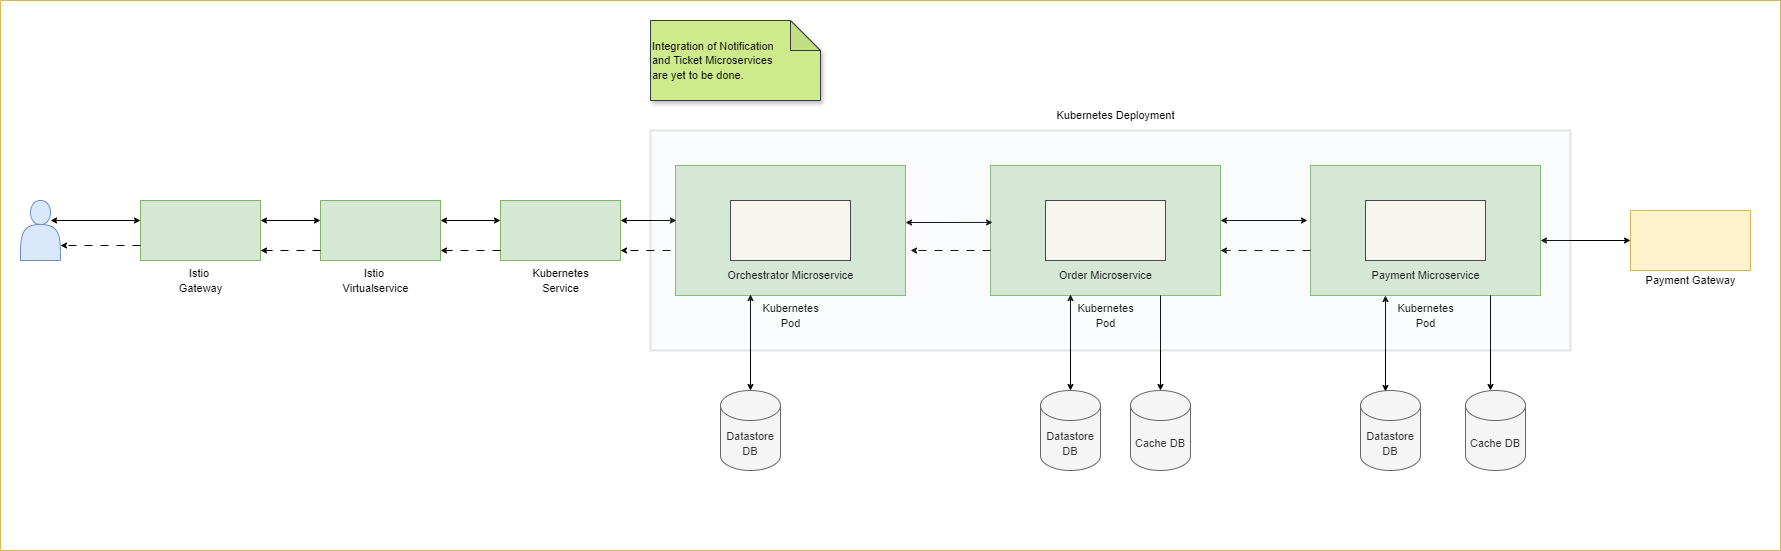

The diagram above was exported from draw.io. Its source (the exported page's mxGraphModel, read from the mxfile embedded in the PNG):
<mxGraphModel dx="1970" dy="532" grid="1" gridSize="10" guides="1" tooltips="1" connect="1" arrows="1" fold="1" page="1" pageScale="1" pageWidth="850" pageHeight="1100" math="0" shadow="0">
  <root>
    <mxCell id="0" />
    <mxCell id="1" parent="0" />
    <mxCell id="S13JrDREGMHEx62eS-UJ-2" value="" style="swimlane;startSize=0;fillColor=#fff2cc;strokeColor=#d6b656;swimlaneFillColor=none;glass=0;" parent="1" vertex="1">
      <mxGeometry x="-100" y="10" width="1780" height="550" as="geometry" />
    </mxCell>
    <mxCell id="S13JrDREGMHEx62eS-UJ-1" value="" style="shape=actor;whiteSpace=wrap;html=1;fillColor=#dae8fc;strokeColor=#6c8ebf;" parent="S13JrDREGMHEx62eS-UJ-2" vertex="1">
      <mxGeometry x="20" y="200" width="40" height="60" as="geometry" />
    </mxCell>
    <mxCell id="S13JrDREGMHEx62eS-UJ-3" value="" style="verticalLabelPosition=bottom;verticalAlign=top;html=1;shape=mxgraph.basic.rect;fillColor2=none;strokeWidth=1;size=20;indent=5;fillColor=#d5e8d4;strokeColor=#82b366;" parent="S13JrDREGMHEx62eS-UJ-2" vertex="1">
      <mxGeometry x="140" y="200" width="120" height="60" as="geometry" />
    </mxCell>
    <mxCell id="S13JrDREGMHEx62eS-UJ-5" value="" style="verticalLabelPosition=bottom;verticalAlign=top;html=1;shape=mxgraph.basic.rect;fillColor2=none;strokeWidth=1;size=20;indent=5;fillColor=#d5e8d4;strokeColor=#82b366;" parent="S13JrDREGMHEx62eS-UJ-2" vertex="1">
      <mxGeometry x="320" y="200" width="120" height="60" as="geometry" />
    </mxCell>
    <mxCell id="S13JrDREGMHEx62eS-UJ-4" value="&lt;font style=&quot;font-size: 11px;&quot;&gt;Istio&amp;nbsp;&lt;/font&gt;&lt;div&gt;&lt;font style=&quot;font-size: 11px;&quot;&gt;Gateway&lt;/font&gt;&lt;/div&gt;" style="text;html=1;align=center;verticalAlign=middle;resizable=0;points=[];autosize=1;strokeColor=none;fillColor=none;" parent="S13JrDREGMHEx62eS-UJ-2" vertex="1">
      <mxGeometry x="165" y="260" width="70" height="40" as="geometry" />
    </mxCell>
    <mxCell id="S13JrDREGMHEx62eS-UJ-6" value="&lt;font style=&quot;font-size: 11px;&quot;&gt;Istio&amp;nbsp;&lt;/font&gt;&lt;div&gt;&lt;span style=&quot;font-size: 11px;&quot;&gt;Virtualservice&lt;/span&gt;&lt;/div&gt;" style="text;html=1;align=center;verticalAlign=middle;resizable=0;points=[];autosize=1;strokeColor=none;fillColor=none;" parent="S13JrDREGMHEx62eS-UJ-2" vertex="1">
      <mxGeometry x="330" y="260" width="90" height="40" as="geometry" />
    </mxCell>
    <mxCell id="S13JrDREGMHEx62eS-UJ-7" value="" style="verticalLabelPosition=bottom;verticalAlign=top;html=1;shape=mxgraph.basic.rect;fillColor2=none;strokeWidth=1;size=20;indent=5;fillColor=#d5e8d4;strokeColor=#82b366;" parent="S13JrDREGMHEx62eS-UJ-2" vertex="1">
      <mxGeometry x="500" y="200" width="120" height="60" as="geometry" />
    </mxCell>
    <mxCell id="S13JrDREGMHEx62eS-UJ-8" value="&lt;span style=&quot;font-size: 11px;&quot;&gt;Kubernetes&lt;/span&gt;&lt;div&gt;&lt;span style=&quot;font-size: 11px;&quot;&gt;Service&lt;/span&gt;&lt;/div&gt;" style="text;html=1;align=center;verticalAlign=middle;resizable=0;points=[];autosize=1;strokeColor=none;fillColor=none;" parent="S13JrDREGMHEx62eS-UJ-2" vertex="1">
      <mxGeometry x="520" y="260" width="80" height="40" as="geometry" />
    </mxCell>
    <mxCell id="S13JrDREGMHEx62eS-UJ-10" value="" style="verticalLabelPosition=bottom;verticalAlign=top;html=1;shape=mxgraph.basic.rect;fillColor2=none;strokeWidth=1;size=20;indent=5;fillColor=#d5e8d4;strokeColor=#82b366;" parent="S13JrDREGMHEx62eS-UJ-2" vertex="1">
      <mxGeometry x="675" y="165" width="230" height="130" as="geometry" />
    </mxCell>
    <mxCell id="S13JrDREGMHEx62eS-UJ-11" value="&lt;span style=&quot;font-size: 11px;&quot;&gt;Kubernetes&lt;/span&gt;&lt;div&gt;&lt;span style=&quot;font-size: 11px;&quot;&gt;Pod&lt;/span&gt;&lt;/div&gt;" style="text;html=1;align=center;verticalAlign=middle;resizable=0;points=[];autosize=1;strokeColor=none;fillColor=none;" parent="S13JrDREGMHEx62eS-UJ-2" vertex="1">
      <mxGeometry x="750" y="295" width="80" height="40" as="geometry" />
    </mxCell>
    <mxCell id="S13JrDREGMHEx62eS-UJ-12" value="" style="verticalLabelPosition=bottom;verticalAlign=top;html=1;shape=mxgraph.basic.rect;fillColor2=none;strokeWidth=1;size=20;indent=5;fillColor=#f9f7ed;strokeColor=#36393d;" parent="S13JrDREGMHEx62eS-UJ-2" vertex="1">
      <mxGeometry x="730" y="200" width="120" height="60" as="geometry" />
    </mxCell>
    <mxCell id="S13JrDREGMHEx62eS-UJ-13" value="&lt;span style=&quot;font-size: 11px;&quot;&gt;Orchestrator Microservice&lt;/span&gt;" style="text;html=1;align=center;verticalAlign=middle;resizable=0;points=[];autosize=1;strokeColor=none;fillColor=none;" parent="S13JrDREGMHEx62eS-UJ-2" vertex="1">
      <mxGeometry x="715" y="260" width="150" height="30" as="geometry" />
    </mxCell>
    <mxCell id="S13JrDREGMHEx62eS-UJ-14" value="" style="verticalLabelPosition=bottom;verticalAlign=top;html=1;shape=mxgraph.basic.rect;fillColor2=none;strokeWidth=1;size=20;indent=5;fillColor=#d5e8d4;strokeColor=#82b366;" parent="S13JrDREGMHEx62eS-UJ-2" vertex="1">
      <mxGeometry x="990" y="165" width="230" height="130" as="geometry" />
    </mxCell>
    <mxCell id="S13JrDREGMHEx62eS-UJ-15" value="" style="verticalLabelPosition=bottom;verticalAlign=top;html=1;shape=mxgraph.basic.rect;fillColor2=none;strokeWidth=1;size=20;indent=5;fillColor=#f9f7ed;strokeColor=#36393d;" parent="S13JrDREGMHEx62eS-UJ-2" vertex="1">
      <mxGeometry x="1045" y="200" width="120" height="60" as="geometry" />
    </mxCell>
    <mxCell id="S13JrDREGMHEx62eS-UJ-16" value="&lt;span style=&quot;font-size: 11px;&quot;&gt;Order Microservice&lt;/span&gt;" style="text;html=1;align=center;verticalAlign=middle;resizable=0;points=[];autosize=1;strokeColor=none;fillColor=none;" parent="S13JrDREGMHEx62eS-UJ-2" vertex="1">
      <mxGeometry x="1045" y="260" width="120" height="30" as="geometry" />
    </mxCell>
    <mxCell id="S13JrDREGMHEx62eS-UJ-18" value="&lt;span style=&quot;font-size: 11px;&quot;&gt;Kubernetes&lt;/span&gt;&lt;div&gt;&lt;span style=&quot;font-size: 11px;&quot;&gt;Pod&lt;/span&gt;&lt;/div&gt;" style="text;html=1;align=center;verticalAlign=middle;resizable=0;points=[];autosize=1;strokeColor=none;fillColor=none;" parent="S13JrDREGMHEx62eS-UJ-2" vertex="1">
      <mxGeometry x="1065" y="295" width="80" height="40" as="geometry" />
    </mxCell>
    <mxCell id="S13JrDREGMHEx62eS-UJ-19" value="" style="verticalLabelPosition=bottom;verticalAlign=top;html=1;shape=mxgraph.basic.rect;fillColor2=none;strokeWidth=1;size=20;indent=5;fillColor=#d5e8d4;strokeColor=#82b366;" parent="S13JrDREGMHEx62eS-UJ-2" vertex="1">
      <mxGeometry x="1310" y="165" width="230" height="130" as="geometry" />
    </mxCell>
    <mxCell id="S13JrDREGMHEx62eS-UJ-20" value="" style="verticalLabelPosition=bottom;verticalAlign=top;html=1;shape=mxgraph.basic.rect;fillColor2=none;strokeWidth=1;size=20;indent=5;fillColor=#f9f7ed;strokeColor=#36393d;" parent="S13JrDREGMHEx62eS-UJ-2" vertex="1">
      <mxGeometry x="1365" y="200" width="120" height="60" as="geometry" />
    </mxCell>
    <mxCell id="S13JrDREGMHEx62eS-UJ-21" value="&lt;span style=&quot;font-size: 11px;&quot;&gt;Payment Microservice&lt;/span&gt;" style="text;html=1;align=center;verticalAlign=middle;resizable=0;points=[];autosize=1;strokeColor=none;fillColor=none;" parent="S13JrDREGMHEx62eS-UJ-2" vertex="1">
      <mxGeometry x="1360" y="260" width="130" height="30" as="geometry" />
    </mxCell>
    <mxCell id="S13JrDREGMHEx62eS-UJ-22" value="&lt;span style=&quot;font-size: 11px;&quot;&gt;Kubernetes&lt;/span&gt;&lt;div&gt;&lt;span style=&quot;font-size: 11px;&quot;&gt;Pod&lt;/span&gt;&lt;/div&gt;" style="text;html=1;align=center;verticalAlign=middle;resizable=0;points=[];autosize=1;strokeColor=none;fillColor=none;" parent="S13JrDREGMHEx62eS-UJ-2" vertex="1">
      <mxGeometry x="1385" y="295" width="80" height="40" as="geometry" />
    </mxCell>
    <mxCell id="S13JrDREGMHEx62eS-UJ-23" value="&lt;font style=&quot;font-size: 11px;&quot;&gt;Datastore DB&lt;/font&gt;" style="shape=cylinder3;whiteSpace=wrap;html=1;boundedLbl=1;backgroundOutline=1;size=15;fillColor=#f5f5f5;fontColor=#333333;strokeColor=#666666;" parent="S13JrDREGMHEx62eS-UJ-2" vertex="1">
      <mxGeometry x="720" y="390" width="60" height="80" as="geometry" />
    </mxCell>
    <mxCell id="S13JrDREGMHEx62eS-UJ-25" value="&lt;font style=&quot;font-size: 11px;&quot;&gt;Datastore DB&lt;/font&gt;" style="shape=cylinder3;whiteSpace=wrap;html=1;boundedLbl=1;backgroundOutline=1;size=15;fillColor=#f5f5f5;fontColor=#333333;strokeColor=#666666;" parent="S13JrDREGMHEx62eS-UJ-2" vertex="1">
      <mxGeometry x="1360" y="390" width="60" height="80" as="geometry" />
    </mxCell>
    <mxCell id="S13JrDREGMHEx62eS-UJ-24" value="&lt;font style=&quot;font-size: 11px;&quot;&gt;Datastore DB&lt;/font&gt;" style="shape=cylinder3;whiteSpace=wrap;html=1;boundedLbl=1;backgroundOutline=1;size=15;fillColor=#f5f5f5;fontColor=#333333;strokeColor=#666666;" parent="S13JrDREGMHEx62eS-UJ-2" vertex="1">
      <mxGeometry x="1040" y="390" width="60" height="80" as="geometry" />
    </mxCell>
    <mxCell id="S13JrDREGMHEx62eS-UJ-28" value="" style="endArrow=classic;startArrow=classic;html=1;rounded=0;endSize=4;startSize=4;" parent="S13JrDREGMHEx62eS-UJ-2" edge="1">
      <mxGeometry width="50" height="50" relative="1" as="geometry">
        <mxPoint x="50" y="220" as="sourcePoint" />
        <mxPoint x="140" y="220" as="targetPoint" />
      </mxGeometry>
    </mxCell>
    <mxCell id="S13JrDREGMHEx62eS-UJ-29" value="" style="endArrow=classic;startArrow=classic;html=1;rounded=0;endSize=4;startSize=4;" parent="S13JrDREGMHEx62eS-UJ-2" edge="1">
      <mxGeometry width="50" height="50" relative="1" as="geometry">
        <mxPoint x="260" y="220" as="sourcePoint" />
        <mxPoint x="320" y="220" as="targetPoint" />
      </mxGeometry>
    </mxCell>
    <mxCell id="S13JrDREGMHEx62eS-UJ-30" value="" style="endArrow=classic;startArrow=classic;html=1;rounded=0;startSize=4;endSize=4;" parent="S13JrDREGMHEx62eS-UJ-2" edge="1">
      <mxGeometry width="50" height="50" relative="1" as="geometry">
        <mxPoint x="440" y="220" as="sourcePoint" />
        <mxPoint x="500" y="220" as="targetPoint" />
      </mxGeometry>
    </mxCell>
    <mxCell id="S13JrDREGMHEx62eS-UJ-33" value="" style="endArrow=classic;html=1;rounded=0;dashed=1;dashPattern=8 8;endSize=4;strokeWidth=1;entryX=1;entryY=0.75;entryDx=0;entryDy=0;exitX=0;exitY=0.75;exitDx=0;exitDy=0;exitPerimeter=0;" parent="S13JrDREGMHEx62eS-UJ-2" source="S13JrDREGMHEx62eS-UJ-3" target="S13JrDREGMHEx62eS-UJ-1" edge="1">
      <mxGeometry width="50" height="50" relative="1" as="geometry">
        <mxPoint x="136" y="240" as="sourcePoint" />
        <mxPoint x="110" y="281.01" as="targetPoint" />
      </mxGeometry>
    </mxCell>
    <mxCell id="S13JrDREGMHEx62eS-UJ-34" value="" style="endArrow=classic;html=1;rounded=0;dashed=1;dashPattern=8 8;endSize=4;strokeWidth=1;entryX=1;entryY=0.75;entryDx=0;entryDy=0;" parent="S13JrDREGMHEx62eS-UJ-2" edge="1">
      <mxGeometry width="50" height="50" relative="1" as="geometry">
        <mxPoint x="320" y="250" as="sourcePoint" />
        <mxPoint x="260" y="250" as="targetPoint" />
      </mxGeometry>
    </mxCell>
    <mxCell id="S13JrDREGMHEx62eS-UJ-35" value="" style="endArrow=classic;html=1;rounded=0;dashed=1;dashPattern=8 8;endSize=4;strokeWidth=1;entryX=1;entryY=0.75;entryDx=0;entryDy=0;" parent="S13JrDREGMHEx62eS-UJ-2" edge="1">
      <mxGeometry width="50" height="50" relative="1" as="geometry">
        <mxPoint x="500" y="250" as="sourcePoint" />
        <mxPoint x="440" y="250" as="targetPoint" />
      </mxGeometry>
    </mxCell>
    <mxCell id="S13JrDREGMHEx62eS-UJ-36" value="" style="endArrow=classic;html=1;rounded=0;dashed=1;dashPattern=8 8;endSize=4;strokeWidth=1;entryX=1;entryY=0.75;entryDx=0;entryDy=0;" parent="S13JrDREGMHEx62eS-UJ-2" edge="1">
      <mxGeometry width="50" height="50" relative="1" as="geometry">
        <mxPoint x="670" y="250" as="sourcePoint" />
        <mxPoint x="620" y="250" as="targetPoint" />
      </mxGeometry>
    </mxCell>
    <mxCell id="S13JrDREGMHEx62eS-UJ-37" value="" style="endArrow=classic;startArrow=classic;html=1;rounded=0;startSize=4;endSize=4;entryX=0.004;entryY=0.423;entryDx=0;entryDy=0;entryPerimeter=0;" parent="S13JrDREGMHEx62eS-UJ-2" target="S13JrDREGMHEx62eS-UJ-10" edge="1">
      <mxGeometry width="50" height="50" relative="1" as="geometry">
        <mxPoint x="620" y="220" as="sourcePoint" />
        <mxPoint x="670" y="220" as="targetPoint" />
      </mxGeometry>
    </mxCell>
    <mxCell id="S13JrDREGMHEx62eS-UJ-38" value="" style="endArrow=classic;startArrow=classic;html=1;rounded=0;endSize=4;startSize=4;entryX=0.009;entryY=0.438;entryDx=0;entryDy=0;entryPerimeter=0;" parent="S13JrDREGMHEx62eS-UJ-2" target="S13JrDREGMHEx62eS-UJ-14" edge="1">
      <mxGeometry width="50" height="50" relative="1" as="geometry">
        <mxPoint x="905" y="222" as="sourcePoint" />
        <mxPoint x="970" y="240" as="targetPoint" />
      </mxGeometry>
    </mxCell>
    <mxCell id="S13JrDREGMHEx62eS-UJ-42" value="" style="endArrow=classic;startArrow=classic;html=1;rounded=0;endSize=4;startSize=4;entryX=0.009;entryY=0.438;entryDx=0;entryDy=0;entryPerimeter=0;" parent="S13JrDREGMHEx62eS-UJ-2" edge="1">
      <mxGeometry width="50" height="50" relative="1" as="geometry">
        <mxPoint x="1220" y="220" as="sourcePoint" />
        <mxPoint x="1307" y="220" as="targetPoint" />
      </mxGeometry>
    </mxCell>
    <mxCell id="S13JrDREGMHEx62eS-UJ-43" value="" style="endArrow=classic;html=1;rounded=0;dashed=1;dashPattern=8 8;endSize=4;strokeWidth=1;" parent="S13JrDREGMHEx62eS-UJ-2" edge="1">
      <mxGeometry width="50" height="50" relative="1" as="geometry">
        <mxPoint x="990" y="250" as="sourcePoint" />
        <mxPoint x="910" y="250" as="targetPoint" />
      </mxGeometry>
    </mxCell>
    <mxCell id="S13JrDREGMHEx62eS-UJ-45" value="" style="endArrow=classic;html=1;rounded=0;dashed=1;dashPattern=8 8;endSize=4;strokeWidth=1;exitX=0;exitY=0.654;exitDx=0;exitDy=0;exitPerimeter=0;" parent="S13JrDREGMHEx62eS-UJ-2" source="S13JrDREGMHEx62eS-UJ-19" edge="1">
      <mxGeometry width="50" height="50" relative="1" as="geometry">
        <mxPoint x="1300" y="250" as="sourcePoint" />
        <mxPoint x="1220" y="250" as="targetPoint" />
      </mxGeometry>
    </mxCell>
    <mxCell id="S13JrDREGMHEx62eS-UJ-47" value="&lt;font style=&quot;font-size: 11px;&quot;&gt;Cache DB&lt;/font&gt;" style="shape=cylinder3;whiteSpace=wrap;html=1;boundedLbl=1;backgroundOutline=1;size=15;fillColor=#f5f5f5;fontColor=#333333;strokeColor=#666666;" parent="S13JrDREGMHEx62eS-UJ-2" vertex="1">
      <mxGeometry x="1130" y="390" width="60" height="80" as="geometry" />
    </mxCell>
    <mxCell id="S13JrDREGMHEx62eS-UJ-49" value="" style="endArrow=classic;startArrow=classic;html=1;rounded=0;endSize=4;startSize=4;exitX=0.5;exitY=0;exitDx=0;exitDy=0;exitPerimeter=0;" parent="S13JrDREGMHEx62eS-UJ-2" source="S13JrDREGMHEx62eS-UJ-24" edge="1">
      <mxGeometry width="50" height="50" relative="1" as="geometry">
        <mxPoint x="953" y="340" as="sourcePoint" />
        <mxPoint x="1070" y="294" as="targetPoint" />
      </mxGeometry>
    </mxCell>
    <mxCell id="S13JrDREGMHEx62eS-UJ-51" value="" style="endArrow=classic;html=1;rounded=0;endSize=4;startSize=4;" parent="S13JrDREGMHEx62eS-UJ-2" target="S13JrDREGMHEx62eS-UJ-47" edge="1">
      <mxGeometry width="50" height="50" relative="1" as="geometry">
        <mxPoint x="1160" y="295" as="sourcePoint" />
        <mxPoint x="1210" y="245" as="targetPoint" />
      </mxGeometry>
    </mxCell>
    <mxCell id="S13JrDREGMHEx62eS-UJ-53" value="&lt;font style=&quot;font-size: 11px;&quot;&gt;Cache DB&lt;/font&gt;" style="shape=cylinder3;whiteSpace=wrap;html=1;boundedLbl=1;backgroundOutline=1;size=15;fillColor=#f5f5f5;fontColor=#333333;strokeColor=#666666;" parent="S13JrDREGMHEx62eS-UJ-2" vertex="1">
      <mxGeometry x="1465" y="390" width="60" height="80" as="geometry" />
    </mxCell>
    <mxCell id="S13JrDREGMHEx62eS-UJ-54" value="" style="endArrow=classic;html=1;rounded=0;endSize=4;startSize=4;" parent="S13JrDREGMHEx62eS-UJ-2" edge="1">
      <mxGeometry width="50" height="50" relative="1" as="geometry">
        <mxPoint x="1490" y="295" as="sourcePoint" />
        <mxPoint x="1490" y="390" as="targetPoint" />
      </mxGeometry>
    </mxCell>
    <mxCell id="S13JrDREGMHEx62eS-UJ-55" value="" style="endArrow=classic;startArrow=classic;html=1;rounded=0;endSize=4;startSize=4;exitX=0.5;exitY=0;exitDx=0;exitDy=0;exitPerimeter=0;" parent="S13JrDREGMHEx62eS-UJ-2" edge="1">
      <mxGeometry width="50" height="50" relative="1" as="geometry">
        <mxPoint x="1385" y="391" as="sourcePoint" />
        <mxPoint x="1385" y="295" as="targetPoint" />
      </mxGeometry>
    </mxCell>
    <mxCell id="S13JrDREGMHEx62eS-UJ-56" value="" style="endArrow=classic;startArrow=classic;html=1;rounded=0;endSize=4;startSize=4;exitX=0.5;exitY=0;exitDx=0;exitDy=0;exitPerimeter=0;" parent="S13JrDREGMHEx62eS-UJ-2" edge="1">
      <mxGeometry width="50" height="50" relative="1" as="geometry">
        <mxPoint x="750" y="390" as="sourcePoint" />
        <mxPoint x="750" y="294" as="targetPoint" />
      </mxGeometry>
    </mxCell>
    <mxCell id="S13JrDREGMHEx62eS-UJ-58" value="" style="verticalLabelPosition=bottom;verticalAlign=top;html=1;shape=mxgraph.basic.rect;fillColor2=none;strokeWidth=1;size=20;indent=5;fillColor=#fff2cc;strokeColor=#d6b656;" parent="S13JrDREGMHEx62eS-UJ-2" vertex="1">
      <mxGeometry x="1630" y="210" width="120" height="60" as="geometry" />
    </mxCell>
    <mxCell id="S13JrDREGMHEx62eS-UJ-60" value="" style="endArrow=classic;startArrow=classic;html=1;rounded=0;endSize=4;startSize=4;" parent="S13JrDREGMHEx62eS-UJ-2" edge="1">
      <mxGeometry width="50" height="50" relative="1" as="geometry">
        <mxPoint x="1540" y="240" as="sourcePoint" />
        <mxPoint x="1630" y="240" as="targetPoint" />
      </mxGeometry>
    </mxCell>
    <mxCell id="S13JrDREGMHEx62eS-UJ-61" value="&lt;span style=&quot;font-size: 11px;&quot;&gt;Payment Gateway&lt;/span&gt;" style="text;html=1;align=center;verticalAlign=middle;resizable=0;points=[];autosize=1;strokeColor=none;fillColor=none;" parent="S13JrDREGMHEx62eS-UJ-2" vertex="1">
      <mxGeometry x="1635" y="265" width="110" height="30" as="geometry" />
    </mxCell>
    <mxCell id="S13JrDREGMHEx62eS-UJ-62" value="" style="rounded=0;whiteSpace=wrap;html=1;shadow=0;glass=0;opacity=10;strokeWidth=2;perimeterSpacing=0;fillColor=#dae8fc;strokeColor=default;fillStyle=auto;" parent="S13JrDREGMHEx62eS-UJ-2" vertex="1">
      <mxGeometry x="650" y="130" width="920" height="220" as="geometry" />
    </mxCell>
    <mxCell id="S13JrDREGMHEx62eS-UJ-63" value="&lt;font style=&quot;font-size: 11px;&quot;&gt;Kubernetes Deployment&lt;/font&gt;" style="text;html=1;align=center;verticalAlign=middle;resizable=0;points=[];autosize=1;strokeColor=none;fillColor=none;" parent="S13JrDREGMHEx62eS-UJ-2" vertex="1">
      <mxGeometry x="1045" y="100" width="140" height="30" as="geometry" />
    </mxCell>
    <mxCell id="pO7QsBy78t981FTw0ki3-1" value="&lt;font style=&quot;font-size: 11px;&quot;&gt;Integration of Notification&amp;nbsp;&lt;/font&gt;&lt;div&gt;&lt;font style=&quot;font-size: 11px;&quot;&gt;and Ticket Microservices&amp;nbsp;&lt;/font&gt;&lt;/div&gt;&lt;div&gt;&lt;font style=&quot;font-size: 11px;&quot;&gt;&lt;font style=&quot;&quot;&gt;are&amp;nbsp;&lt;/font&gt;&lt;font style=&quot;background-color: initial;&quot;&gt;yet to&amp;nbsp;&lt;/font&gt;&lt;span style=&quot;background-color: initial;&quot;&gt;be done.&lt;/span&gt;&lt;/font&gt;&lt;/div&gt;" style="shape=note;whiteSpace=wrap;html=1;backgroundOutline=1;darkOpacity=0.05;align=left;fillColor=#cdeb8b;strokeColor=#36393d;shadow=1;" vertex="1" parent="S13JrDREGMHEx62eS-UJ-2">
      <mxGeometry x="650" y="20" width="170" height="80" as="geometry" />
    </mxCell>
  </root>
</mxGraphModel>